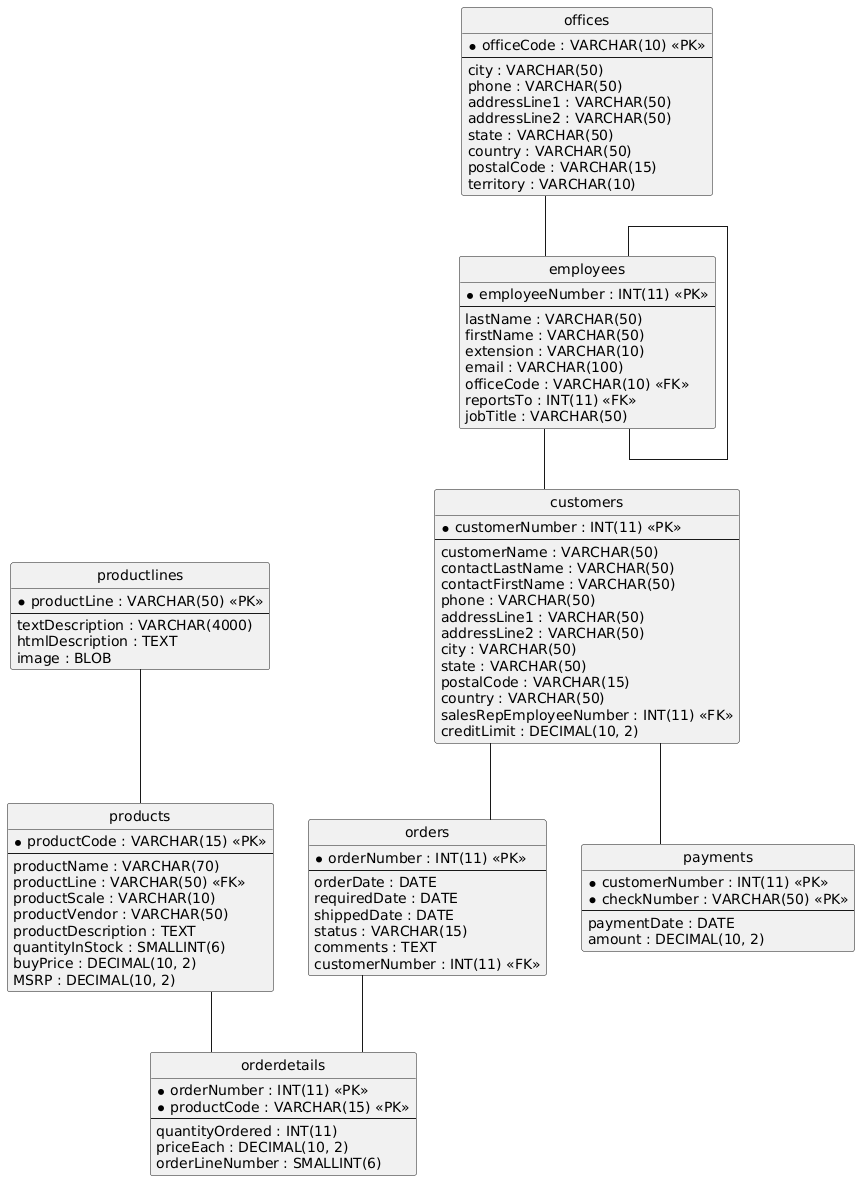

The diagram above was rendered by PlantUML. Its source (embedded in the PNG):
@startuml
hide circle
skinparam linetype ortho

entity "customers" as customers {
  * customerNumber : INT(11) <<PK>>
  --
  customerName : VARCHAR(50)
  contactLastName : VARCHAR(50)
  contactFirstName : VARCHAR(50)
  phone : VARCHAR(50)
  addressLine1 : VARCHAR(50)
  addressLine2 : VARCHAR(50)
  city : VARCHAR(50)
  state : VARCHAR(50)
  postalCode : VARCHAR(15)
  country : VARCHAR(50)
  salesRepEmployeeNumber : INT(11) <<FK>>
  creditLimit : DECIMAL(10, 2)
}

entity "employees" as employees {
  * employeeNumber : INT(11) <<PK>>
  --
  lastName : VARCHAR(50)
  firstName : VARCHAR(50)
  extension : VARCHAR(10)
  email : VARCHAR(100)
  officeCode : VARCHAR(10) <<FK>>
  reportsTo : INT(11) <<FK>>
  jobTitle : VARCHAR(50)
}

entity "offices" as offices {
  * officeCode : VARCHAR(10) <<PK>>
  --
  city : VARCHAR(50)
  phone : VARCHAR(50)
  addressLine1 : VARCHAR(50)
  addressLine2 : VARCHAR(50)
  state : VARCHAR(50)
  country : VARCHAR(50)
  postalCode : VARCHAR(15)
  territory : VARCHAR(10)
}

entity "orderdetails" as orderdetails {
  * orderNumber : INT(11) <<PK>>
  * productCode : VARCHAR(15) <<PK>>
  --
  quantityOrdered : INT(11)
  priceEach : DECIMAL(10, 2)
  orderLineNumber : SMALLINT(6)
}

entity "orders" as orders {
  * orderNumber : INT(11) <<PK>>
  --
  orderDate : DATE
  requiredDate : DATE
  shippedDate : DATE
  status : VARCHAR(15)
  comments : TEXT
  customerNumber : INT(11) <<FK>>
}

entity "payments" as payments {
  * customerNumber : INT(11) <<PK>>
  * checkNumber : VARCHAR(50) <<PK>>
  --
  paymentDate : DATE
  amount : DECIMAL(10, 2)
}

entity "productlines" as productlines {
  * productLine : VARCHAR(50) <<PK>>
  --
  textDescription : VARCHAR(4000)
  htmlDescription : TEXT
  image : BLOB
}

entity "products" as products {
  * productCode : VARCHAR(15) <<PK>>
  --
  productName : VARCHAR(70)
  productLine : VARCHAR(50) <<FK>>
  productScale : VARCHAR(10)
  productVendor : VARCHAR(50)
  productDescription : TEXT
  quantityInStock : SMALLINT(6)
  buyPrice : DECIMAL(10, 2)
  MSRP : DECIMAL(10, 2)
}

employees -- customers
employees -- employees
offices -- employees
orders -- orderdetails
products -- orderdetails
customers -- orders
customers -- payments
productlines -- products
@enduml